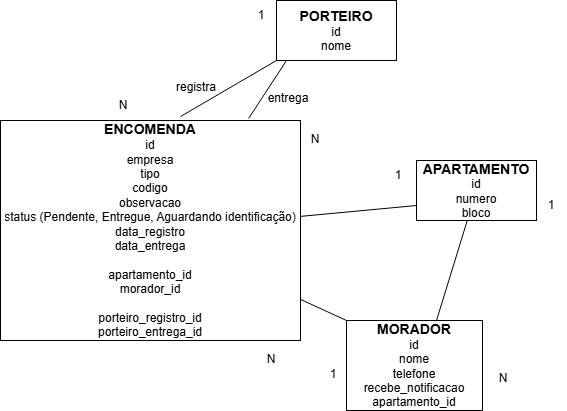

The diagram above was exported from draw.io. Its source (the exported page's mxGraphModel, read from the mxfile embedded in the PNG):
<mxGraphModel dx="860" dy="465" grid="1" gridSize="10" guides="1" tooltips="1" connect="1" arrows="1" fold="1" page="1" pageScale="1" pageWidth="827" pageHeight="1169" math="0" shadow="0">
  <root>
    <mxCell id="0" />
    <mxCell id="1" parent="0" />
    <mxCell id="v1ozKy0S-P89a2H3Qy94-1" parent="1" style="rounded=0;whiteSpace=wrap;html=1;" value="&lt;b&gt;&lt;font style=&quot;font-size: 14px;&quot;&gt;PORTEIRO&lt;/font&gt;&lt;/b&gt;&lt;br&gt;&lt;div&gt;id&lt;/div&gt;&lt;div&gt;nome&lt;/div&gt;" vertex="1">
      <mxGeometry height="60" width="120" x="330" y="40" as="geometry" />
    </mxCell>
    <mxCell id="v1ozKy0S-P89a2H3Qy94-2" parent="1" style="rounded=0;whiteSpace=wrap;html=1;" value="&lt;b&gt;&lt;font style=&quot;font-size: 14px;&quot;&gt;ENCOMENDA&lt;/font&gt;&lt;/b&gt;&lt;br&gt;&lt;div&gt;id&lt;/div&gt;&lt;div&gt;empresa&lt;/div&gt;&lt;div&gt;tipo&lt;/div&gt;&lt;div&gt;codigo&lt;/div&gt;&lt;div&gt;observacao&lt;/div&gt;&lt;div&gt;status (&lt;span style=&quot;background-color: transparent;&quot;&gt;Pendente,&amp;nbsp;&lt;/span&gt;&lt;span style=&quot;background-color: transparent; color: light-dark(rgb(0, 0, 0), rgb(255, 255, 255));&quot;&gt;Entregue,&amp;nbsp;&lt;/span&gt;&lt;span style=&quot;background-color: transparent; color: light-dark(rgb(0, 0, 0), rgb(255, 255, 255));&quot;&gt;Aguardando identificação)&lt;/span&gt;&lt;/div&gt;&lt;div&gt;data_registro&lt;/div&gt;&lt;div&gt;data_entrega&lt;/div&gt;&lt;div&gt;&lt;br&gt;&lt;/div&gt;&lt;div&gt;apartamento_id&lt;/div&gt;&lt;div&gt;morador_id&lt;/div&gt;&lt;div&gt;&lt;br&gt;&lt;/div&gt;&lt;div&gt;porteiro_registro_id&lt;/div&gt;&lt;div&gt;porteiro_entrega_id&lt;/div&gt;" vertex="1">
      <mxGeometry height="220" width="300" x="54" y="160" as="geometry" />
    </mxCell>
    <mxCell id="v1ozKy0S-P89a2H3Qy94-3" parent="1" style="rounded=0;whiteSpace=wrap;html=1;" value="&lt;b&gt;&lt;font style=&quot;font-size: 14px;&quot;&gt;APARTAMENTO&lt;/font&gt;&lt;/b&gt;&lt;br&gt;&lt;div&gt;id&lt;/div&gt;&lt;div&gt;numero&lt;/div&gt;&lt;div&gt;bloco&lt;/div&gt;" vertex="1">
      <mxGeometry height="60" width="120" x="470" y="200" as="geometry" />
    </mxCell>
    <mxCell id="v1ozKy0S-P89a2H3Qy94-4" parent="1" style="rounded=0;whiteSpace=wrap;html=1;" value="&lt;b&gt;&lt;font style=&quot;font-size: 14px;&quot;&gt;MORADOR&lt;/font&gt;&lt;/b&gt;&lt;br&gt;&lt;div&gt;id&lt;/div&gt;&lt;div&gt;nome&lt;/div&gt;&lt;div&gt;telefone&lt;/div&gt;&lt;div&gt;recebe_notificacao&lt;/div&gt;&lt;div&gt;apartamento_id&lt;/div&gt;" vertex="1">
      <mxGeometry height="90" width="136" x="400" y="360" as="geometry" />
    </mxCell>
    <mxCell id="v1ozKy0S-P89a2H3Qy94-26" edge="1" parent="1" source="v1ozKy0S-P89a2H3Qy94-2" style="endArrow=none;html=1;rounded=0;exitX=0.827;exitY=-0.009;exitDx=0;exitDy=0;exitPerimeter=0;" value="">
      <mxGeometry height="50" relative="1" width="50" as="geometry">
        <Array as="points">
          <mxPoint x="340" y="100" />
        </Array>
        <mxPoint x="270" y="150" as="sourcePoint" />
        <mxPoint x="340" y="100" as="targetPoint" />
      </mxGeometry>
    </mxCell>
    <mxCell id="v1ozKy0S-P89a2H3Qy94-27" edge="1" parent="1" source="v1ozKy0S-P89a2H3Qy94-4" style="endArrow=none;html=1;rounded=0;exitX=0.662;exitY=0;exitDx=0;exitDy=0;exitPerimeter=0;" target="v1ozKy0S-P89a2H3Qy94-3" value="">
      <mxGeometry height="50" relative="1" width="50" as="geometry">
        <mxPoint x="390" y="290" as="sourcePoint" />
        <mxPoint x="440" y="240" as="targetPoint" />
      </mxGeometry>
    </mxCell>
    <mxCell id="v1ozKy0S-P89a2H3Qy94-28" edge="1" parent="1" source="v1ozKy0S-P89a2H3Qy94-2" style="endArrow=none;html=1;rounded=0;entryX=0;entryY=0.75;entryDx=0;entryDy=0;" target="v1ozKy0S-P89a2H3Qy94-3" value="">
      <mxGeometry height="50" relative="1" width="50" as="geometry">
        <mxPoint x="390" y="290" as="sourcePoint" />
        <mxPoint x="440" y="240" as="targetPoint" />
      </mxGeometry>
    </mxCell>
    <mxCell id="v1ozKy0S-P89a2H3Qy94-29" edge="1" parent="1" source="v1ozKy0S-P89a2H3Qy94-2" style="endArrow=none;html=1;rounded=0;" value="">
      <mxGeometry height="50" relative="1" width="50" as="geometry">
        <mxPoint x="390" y="290" as="sourcePoint" />
        <mxPoint x="400" y="360" as="targetPoint" />
      </mxGeometry>
    </mxCell>
    <mxCell id="v1ozKy0S-P89a2H3Qy94-30" edge="1" parent="1" source="v1ozKy0S-P89a2H3Qy94-2" style="endArrow=none;html=1;rounded=0;entryX=0;entryY=1;entryDx=0;entryDy=0;exitX=0.6;exitY=-0.018;exitDx=0;exitDy=0;exitPerimeter=0;" target="v1ozKy0S-P89a2H3Qy94-1" value="">
      <mxGeometry height="50" relative="1" width="50" as="geometry">
        <mxPoint x="390" y="290" as="sourcePoint" />
        <mxPoint x="440" y="240" as="targetPoint" />
      </mxGeometry>
    </mxCell>
    <mxCell id="v1ozKy0S-P89a2H3Qy94-31" parent="1" style="text;html=1;whiteSpace=wrap;strokeColor=none;fillColor=none;align=center;verticalAlign=middle;rounded=0;autosize=1;resizable=0;" value="1" vertex="1">
      <mxGeometry height="30" width="30" x="300" y="40" as="geometry" />
    </mxCell>
    <mxCell id="v1ozKy0S-P89a2H3Qy94-32" parent="1" style="text;html=1;whiteSpace=wrap;strokeColor=none;fillColor=none;align=center;verticalAlign=middle;rounded=0;autosize=1;resizable=0;" value="1" vertex="1">
      <mxGeometry height="30" width="30" x="590" y="230" as="geometry" />
    </mxCell>
    <mxCell id="v1ozKy0S-P89a2H3Qy94-33" parent="1" style="text;html=1;whiteSpace=wrap;strokeColor=none;fillColor=none;align=center;verticalAlign=middle;rounded=0;autosize=1;resizable=0;" value="1" vertex="1">
      <mxGeometry height="30" width="30" x="437" y="200.00000000000003" as="geometry" />
    </mxCell>
    <mxCell id="v1ozKy0S-P89a2H3Qy94-36" parent="1" style="text;html=1;whiteSpace=wrap;strokeColor=none;fillColor=none;align=center;verticalAlign=middle;rounded=0;autosize=1;resizable=0;" value="1" vertex="1">
      <mxGeometry height="30" width="30" x="371.74" y="398.97" as="geometry" />
    </mxCell>
    <mxCell id="v1ozKy0S-P89a2H3Qy94-37" parent="1" style="text;html=1;whiteSpace=wrap;strokeColor=none;fillColor=none;align=center;verticalAlign=middle;rounded=0;autosize=1;resizable=0;" value="N" vertex="1">
      <mxGeometry height="30" width="30" x="161.76" y="130" as="geometry" />
    </mxCell>
    <mxCell id="v1ozKy0S-P89a2H3Qy94-38" parent="1" style="text;html=1;whiteSpace=wrap;strokeColor=none;fillColor=none;align=center;verticalAlign=middle;rounded=0;autosize=1;resizable=0;" value="N" vertex="1">
      <mxGeometry height="30" width="30" x="354" y="163.57" as="geometry" />
    </mxCell>
    <mxCell id="v1ozKy0S-P89a2H3Qy94-39" parent="1" style="text;html=1;whiteSpace=wrap;strokeColor=none;fillColor=none;align=center;verticalAlign=middle;rounded=0;autosize=1;resizable=0;" value="N" vertex="1">
      <mxGeometry height="30" width="30" x="541.78" y="402.66999999999996" as="geometry" />
    </mxCell>
    <mxCell id="v1ozKy0S-P89a2H3Qy94-40" parent="1" style="text;html=1;whiteSpace=wrap;strokeColor=none;fillColor=none;align=center;verticalAlign=middle;rounded=0;autosize=1;resizable=0;" value="N" vertex="1">
      <mxGeometry height="30" width="30" x="310" y="383.99" as="geometry" />
    </mxCell>
    <mxCell id="v1ozKy0S-P89a2H3Qy94-42" parent="1" style="text;html=1;whiteSpace=wrap;strokeColor=none;fillColor=none;align=center;verticalAlign=middle;rounded=0;autosize=1;resizable=0;" value="&#10;registra   &#10;&#10;" vertex="1">
      <mxGeometry height="60" width="60" x="220" y="103.57" as="geometry" />
    </mxCell>
    <mxCell id="v1ozKy0S-P89a2H3Qy94-43" parent="1" style="text;html=1;whiteSpace=wrap;strokeColor=none;fillColor=none;align=center;verticalAlign=middle;rounded=0;autosize=1;resizable=0;" value="&#10;&lt;span&gt;entrega&lt;/span&gt;&lt;br&gt;&#10;&#10;" vertex="1">
      <mxGeometry height="70" width="60" x="311.74" y="110" as="geometry" />
    </mxCell>
  </root>
</mxGraphModel>